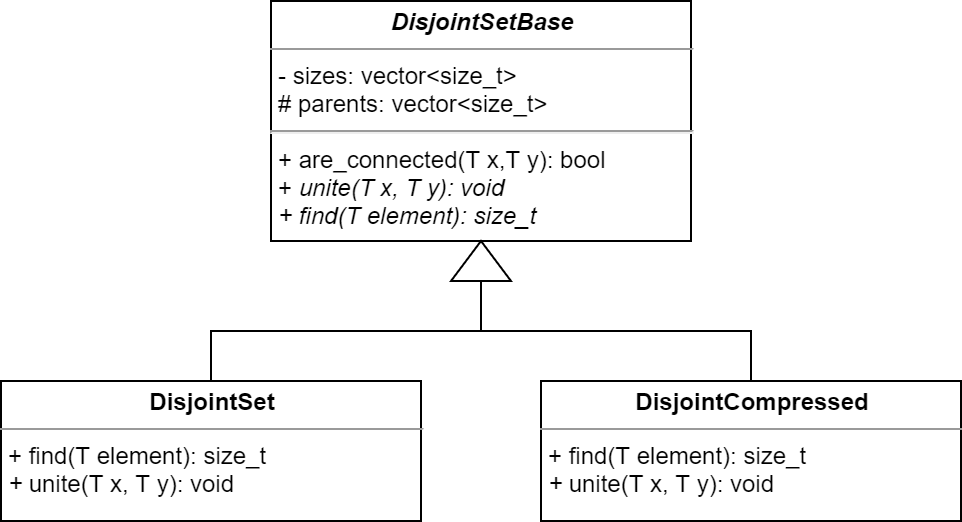

The diagram above was exported from draw.io. Its source (the exported page's mxGraphModel, read from the mxfile embedded in the PNG):
<mxGraphModel dx="1089" dy="873" grid="1" gridSize="10" guides="1" tooltips="1" connect="1" arrows="1" fold="1" page="1" pageScale="1" pageWidth="827" pageHeight="1169" math="0" shadow="0">
  <root>
    <mxCell id="0" />
    <mxCell id="1" parent="0" />
    <mxCell id="2" value="&lt;p style=&quot;margin: 0px ; margin-top: 4px ; text-align: center&quot;&gt;&lt;b&gt;&lt;i&gt;DisjointSetBase&lt;/i&gt;&lt;/b&gt;&lt;br&gt;&lt;/p&gt;&lt;hr size=&quot;1&quot;&gt;&lt;p style=&quot;margin: 0px ; margin-left: 4px&quot;&gt;- sizes:&amp;nbsp;vector&amp;lt;size_t&amp;gt;&lt;/p&gt;&lt;p style=&quot;margin: 0px ; margin-left: 4px&quot;&gt;# parents: vector&amp;lt;size_t&amp;gt;&lt;/p&gt;&lt;hr&gt;&lt;p style=&quot;margin: 0px 0px 0px 4px&quot;&gt;+ are_connected(T x,T y): bool&lt;/p&gt;&lt;p style=&quot;margin: 0px 0px 0px 4px&quot;&gt;+ &lt;i&gt;unite(T x, T y): void&lt;/i&gt;&lt;/p&gt;&lt;p style=&quot;margin: 0px 0px 0px 4px&quot;&gt;&lt;i&gt;+ find(T element): size_t&lt;/i&gt;&lt;br&gt;&lt;/p&gt;" style="verticalAlign=top;align=left;overflow=fill;fontSize=12;fontFamily=Helvetica;html=1;fillColor=none;" vertex="1" parent="1">
      <mxGeometry x="309" y="100" width="210" height="120" as="geometry" />
    </mxCell>
    <mxCell id="3" style="edgeStyle=orthogonalEdgeStyle;rounded=0;orthogonalLoop=1;jettySize=auto;html=1;exitX=0;exitY=0.5;exitDx=0;exitDy=0;entryX=0.5;entryY=0;entryDx=0;entryDy=0;endArrow=none;endFill=0;" edge="1" source="4" target="7" parent="1">
      <mxGeometry relative="1" as="geometry" />
    </mxCell>
    <mxCell id="4" value="" style="triangle;whiteSpace=wrap;html=1;rotation=-90;" vertex="1" parent="1">
      <mxGeometry x="404" y="215" width="20" height="30" as="geometry" />
    </mxCell>
    <mxCell id="5" style="edgeStyle=orthogonalEdgeStyle;rounded=0;orthogonalLoop=1;jettySize=auto;html=1;exitX=0.5;exitY=0;exitDx=0;exitDy=0;entryX=0;entryY=0.5;entryDx=0;entryDy=0;endArrow=none;endFill=0;" edge="1" source="6" target="4" parent="1">
      <mxGeometry relative="1" as="geometry" />
    </mxCell>
    <mxCell id="6" value="&lt;p style=&quot;margin: 0px ; margin-top: 4px ; text-align: center&quot;&gt;&lt;b&gt;DisjointSet&lt;/b&gt;&lt;br&gt;&lt;/p&gt;&lt;hr size=&quot;1&quot;&gt;&lt;p style=&quot;margin: 0px 0px 0px 4px&quot;&gt;+ find(T element): size_t&lt;/p&gt;&lt;p style=&quot;margin: 0px 0px 0px 4px&quot;&gt;&lt;i&gt;+ &lt;/i&gt;unite(T x, T y): void&lt;br&gt;&lt;/p&gt;&lt;p style=&quot;margin: 0px 0px 0px 4px&quot;&gt;&lt;br&gt;&lt;/p&gt;" style="verticalAlign=top;align=left;overflow=fill;fontSize=12;fontFamily=Helvetica;html=1;fillColor=none;" vertex="1" parent="1">
      <mxGeometry x="174" y="290" width="210" height="70" as="geometry" />
    </mxCell>
    <mxCell id="7" value="&lt;p style=&quot;margin: 0px ; margin-top: 4px ; text-align: center&quot;&gt;&lt;b&gt;DisjointCompressed&lt;/b&gt;&lt;br&gt;&lt;/p&gt;&lt;hr size=&quot;1&quot;&gt;&lt;p style=&quot;margin: 0px ; margin-left: 4px&quot;&gt;&lt;span&gt;+ find(T element): size_t&lt;/span&gt;&lt;br&gt;&lt;/p&gt;&lt;p style=&quot;margin: 0px ; margin-left: 4px&quot;&gt;&lt;i&gt;+ &lt;/i&gt;unite(T x, T y): void&lt;span&gt;&lt;br&gt;&lt;/span&gt;&lt;/p&gt;&lt;p style=&quot;margin: 0px ; margin-left: 4px&quot;&gt;&lt;br&gt;&lt;/p&gt;" style="verticalAlign=top;align=left;overflow=fill;fontSize=12;fontFamily=Helvetica;html=1;fillColor=none;" vertex="1" parent="1">
      <mxGeometry x="444" y="290" width="210" height="70" as="geometry" />
    </mxCell>
  </root>
</mxGraphModel>